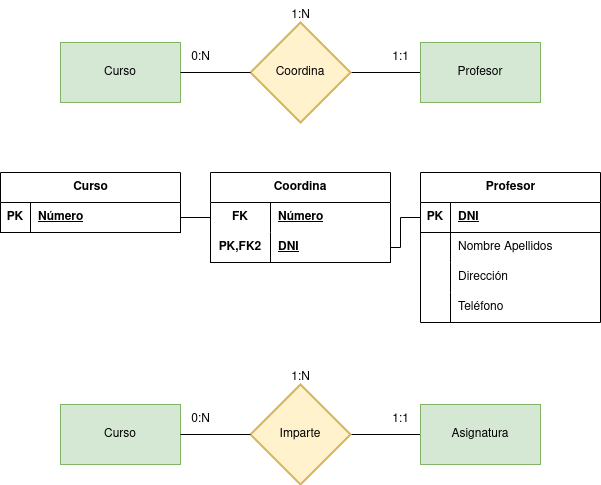

The diagram above was exported from draw.io. Its source (the exported page's mxGraphModel, read from the mxfile embedded in the PNG):
<mxGraphModel dx="1434" dy="795" grid="1" gridSize="10" guides="1" tooltips="1" connect="1" arrows="1" fold="1" page="1" pageScale="1" pageWidth="1169" pageHeight="827" math="0" shadow="0">
  <root>
    <mxCell id="0" />
    <mxCell id="1" parent="0" />
    <mxCell id="tV3pHDgiEt6tuK7pRUrS-3" value="Curso" style="rounded=0;whiteSpace=wrap;html=1;fillColor=#d5e8d4;strokeColor=#82b366;" vertex="1" parent="1">
      <mxGeometry x="120" y="70" width="120" height="60" as="geometry" />
    </mxCell>
    <mxCell id="tV3pHDgiEt6tuK7pRUrS-7" style="edgeStyle=orthogonalEdgeStyle;rounded=0;orthogonalLoop=1;jettySize=auto;html=1;exitX=1;exitY=0.5;exitDx=0;exitDy=0;exitPerimeter=0;entryX=0;entryY=0.5;entryDx=0;entryDy=0;endArrow=none;endFill=0;" edge="1" parent="1" source="tV3pHDgiEt6tuK7pRUrS-4" target="tV3pHDgiEt6tuK7pRUrS-5">
      <mxGeometry relative="1" as="geometry" />
    </mxCell>
    <mxCell id="tV3pHDgiEt6tuK7pRUrS-4" value="Coordina" style="strokeWidth=2;html=1;shape=mxgraph.flowchart.decision;whiteSpace=wrap;fillColor=#fff2cc;strokeColor=#d6b656;" vertex="1" parent="1">
      <mxGeometry x="310" y="50" width="100" height="100" as="geometry" />
    </mxCell>
    <mxCell id="tV3pHDgiEt6tuK7pRUrS-5" value="Profesor" style="rounded=0;whiteSpace=wrap;html=1;fillColor=#d5e8d4;strokeColor=#82b366;" vertex="1" parent="1">
      <mxGeometry x="480" y="70" width="120" height="60" as="geometry" />
    </mxCell>
    <mxCell id="tV3pHDgiEt6tuK7pRUrS-6" style="rounded=0;orthogonalLoop=1;jettySize=auto;html=1;exitX=1;exitY=0.5;exitDx=0;exitDy=0;entryX=0;entryY=0.5;entryDx=0;entryDy=0;entryPerimeter=0;endArrow=none;endFill=0;" edge="1" parent="1" source="tV3pHDgiEt6tuK7pRUrS-3" target="tV3pHDgiEt6tuK7pRUrS-4">
      <mxGeometry relative="1" as="geometry" />
    </mxCell>
    <mxCell id="tV3pHDgiEt6tuK7pRUrS-8" value="0:N" style="text;html=1;align=center;verticalAlign=middle;resizable=0;points=[];autosize=1;strokeColor=none;fillColor=none;" vertex="1" parent="1">
      <mxGeometry x="240" y="70" width="40" height="30" as="geometry" />
    </mxCell>
    <mxCell id="tV3pHDgiEt6tuK7pRUrS-10" value="1:1" style="text;html=1;align=center;verticalAlign=middle;resizable=0;points=[];autosize=1;strokeColor=none;fillColor=none;" vertex="1" parent="1">
      <mxGeometry x="440" y="70" width="40" height="30" as="geometry" />
    </mxCell>
    <mxCell id="tV3pHDgiEt6tuK7pRUrS-11" value="1:N" style="text;html=1;align=center;verticalAlign=middle;resizable=0;points=[];autosize=1;strokeColor=none;fillColor=none;" vertex="1" parent="1">
      <mxGeometry x="340" y="28" width="40" height="30" as="geometry" />
    </mxCell>
    <mxCell id="tV3pHDgiEt6tuK7pRUrS-12" value="Curso" style="shape=table;startSize=30;container=1;collapsible=1;childLayout=tableLayout;fixedRows=1;rowLines=0;fontStyle=1;align=center;resizeLast=1;html=1;" vertex="1" parent="1">
      <mxGeometry x="60" y="200" width="180" height="60" as="geometry" />
    </mxCell>
    <mxCell id="tV3pHDgiEt6tuK7pRUrS-13" value="" style="shape=tableRow;horizontal=0;startSize=0;swimlaneHead=0;swimlaneBody=0;fillColor=none;collapsible=0;dropTarget=0;points=[[0,0.5],[1,0.5]];portConstraint=eastwest;top=0;left=0;right=0;bottom=1;" vertex="1" parent="tV3pHDgiEt6tuK7pRUrS-12">
      <mxGeometry y="30" width="180" height="30" as="geometry" />
    </mxCell>
    <mxCell id="tV3pHDgiEt6tuK7pRUrS-14" value="PK" style="shape=partialRectangle;connectable=0;fillColor=none;top=0;left=0;bottom=0;right=0;fontStyle=1;overflow=hidden;whiteSpace=wrap;html=1;" vertex="1" parent="tV3pHDgiEt6tuK7pRUrS-13">
      <mxGeometry width="30" height="30" as="geometry">
        <mxRectangle width="30" height="30" as="alternateBounds" />
      </mxGeometry>
    </mxCell>
    <mxCell id="tV3pHDgiEt6tuK7pRUrS-15" value="Número" style="shape=partialRectangle;connectable=0;fillColor=none;top=0;left=0;bottom=0;right=0;align=left;spacingLeft=6;fontStyle=5;overflow=hidden;whiteSpace=wrap;html=1;" vertex="1" parent="tV3pHDgiEt6tuK7pRUrS-13">
      <mxGeometry x="30" width="150" height="30" as="geometry">
        <mxRectangle width="150" height="30" as="alternateBounds" />
      </mxGeometry>
    </mxCell>
    <mxCell id="tV3pHDgiEt6tuK7pRUrS-25" value="Profesor" style="shape=table;startSize=30;container=1;collapsible=1;childLayout=tableLayout;fixedRows=1;rowLines=0;fontStyle=1;align=center;resizeLast=1;html=1;" vertex="1" parent="1">
      <mxGeometry x="480" y="200" width="180" height="150" as="geometry" />
    </mxCell>
    <mxCell id="tV3pHDgiEt6tuK7pRUrS-26" value="" style="shape=tableRow;horizontal=0;startSize=0;swimlaneHead=0;swimlaneBody=0;fillColor=none;collapsible=0;dropTarget=0;points=[[0,0.5],[1,0.5]];portConstraint=eastwest;top=0;left=0;right=0;bottom=1;" vertex="1" parent="tV3pHDgiEt6tuK7pRUrS-25">
      <mxGeometry y="30" width="180" height="30" as="geometry" />
    </mxCell>
    <mxCell id="tV3pHDgiEt6tuK7pRUrS-27" value="PK" style="shape=partialRectangle;connectable=0;fillColor=none;top=0;left=0;bottom=0;right=0;fontStyle=1;overflow=hidden;whiteSpace=wrap;html=1;" vertex="1" parent="tV3pHDgiEt6tuK7pRUrS-26">
      <mxGeometry width="30" height="30" as="geometry">
        <mxRectangle width="30" height="30" as="alternateBounds" />
      </mxGeometry>
    </mxCell>
    <mxCell id="tV3pHDgiEt6tuK7pRUrS-28" value="DNI" style="shape=partialRectangle;connectable=0;fillColor=none;top=0;left=0;bottom=0;right=0;align=left;spacingLeft=6;fontStyle=5;overflow=hidden;whiteSpace=wrap;html=1;" vertex="1" parent="tV3pHDgiEt6tuK7pRUrS-26">
      <mxGeometry x="30" width="150" height="30" as="geometry">
        <mxRectangle width="150" height="30" as="alternateBounds" />
      </mxGeometry>
    </mxCell>
    <mxCell id="tV3pHDgiEt6tuK7pRUrS-29" value="" style="shape=tableRow;horizontal=0;startSize=0;swimlaneHead=0;swimlaneBody=0;fillColor=none;collapsible=0;dropTarget=0;points=[[0,0.5],[1,0.5]];portConstraint=eastwest;top=0;left=0;right=0;bottom=0;" vertex="1" parent="tV3pHDgiEt6tuK7pRUrS-25">
      <mxGeometry y="60" width="180" height="30" as="geometry" />
    </mxCell>
    <mxCell id="tV3pHDgiEt6tuK7pRUrS-30" value="" style="shape=partialRectangle;connectable=0;fillColor=none;top=0;left=0;bottom=0;right=0;editable=1;overflow=hidden;whiteSpace=wrap;html=1;" vertex="1" parent="tV3pHDgiEt6tuK7pRUrS-29">
      <mxGeometry width="30" height="30" as="geometry">
        <mxRectangle width="30" height="30" as="alternateBounds" />
      </mxGeometry>
    </mxCell>
    <mxCell id="tV3pHDgiEt6tuK7pRUrS-31" value="Nombre Apellidos" style="shape=partialRectangle;connectable=0;fillColor=none;top=0;left=0;bottom=0;right=0;align=left;spacingLeft=6;overflow=hidden;whiteSpace=wrap;html=1;" vertex="1" parent="tV3pHDgiEt6tuK7pRUrS-29">
      <mxGeometry x="30" width="150" height="30" as="geometry">
        <mxRectangle width="150" height="30" as="alternateBounds" />
      </mxGeometry>
    </mxCell>
    <mxCell id="tV3pHDgiEt6tuK7pRUrS-32" value="" style="shape=tableRow;horizontal=0;startSize=0;swimlaneHead=0;swimlaneBody=0;fillColor=none;collapsible=0;dropTarget=0;points=[[0,0.5],[1,0.5]];portConstraint=eastwest;top=0;left=0;right=0;bottom=0;" vertex="1" parent="tV3pHDgiEt6tuK7pRUrS-25">
      <mxGeometry y="90" width="180" height="30" as="geometry" />
    </mxCell>
    <mxCell id="tV3pHDgiEt6tuK7pRUrS-33" value="" style="shape=partialRectangle;connectable=0;fillColor=none;top=0;left=0;bottom=0;right=0;editable=1;overflow=hidden;whiteSpace=wrap;html=1;" vertex="1" parent="tV3pHDgiEt6tuK7pRUrS-32">
      <mxGeometry width="30" height="30" as="geometry">
        <mxRectangle width="30" height="30" as="alternateBounds" />
      </mxGeometry>
    </mxCell>
    <mxCell id="tV3pHDgiEt6tuK7pRUrS-34" value="Dirección" style="shape=partialRectangle;connectable=0;fillColor=none;top=0;left=0;bottom=0;right=0;align=left;spacingLeft=6;overflow=hidden;whiteSpace=wrap;html=1;" vertex="1" parent="tV3pHDgiEt6tuK7pRUrS-32">
      <mxGeometry x="30" width="150" height="30" as="geometry">
        <mxRectangle width="150" height="30" as="alternateBounds" />
      </mxGeometry>
    </mxCell>
    <mxCell id="tV3pHDgiEt6tuK7pRUrS-35" value="" style="shape=tableRow;horizontal=0;startSize=0;swimlaneHead=0;swimlaneBody=0;fillColor=none;collapsible=0;dropTarget=0;points=[[0,0.5],[1,0.5]];portConstraint=eastwest;top=0;left=0;right=0;bottom=0;" vertex="1" parent="tV3pHDgiEt6tuK7pRUrS-25">
      <mxGeometry y="120" width="180" height="30" as="geometry" />
    </mxCell>
    <mxCell id="tV3pHDgiEt6tuK7pRUrS-36" value="" style="shape=partialRectangle;connectable=0;fillColor=none;top=0;left=0;bottom=0;right=0;editable=1;overflow=hidden;whiteSpace=wrap;html=1;" vertex="1" parent="tV3pHDgiEt6tuK7pRUrS-35">
      <mxGeometry width="30" height="30" as="geometry">
        <mxRectangle width="30" height="30" as="alternateBounds" />
      </mxGeometry>
    </mxCell>
    <mxCell id="tV3pHDgiEt6tuK7pRUrS-37" value="Teléfono" style="shape=partialRectangle;connectable=0;fillColor=none;top=0;left=0;bottom=0;right=0;align=left;spacingLeft=6;overflow=hidden;whiteSpace=wrap;html=1;" vertex="1" parent="tV3pHDgiEt6tuK7pRUrS-35">
      <mxGeometry x="30" width="150" height="30" as="geometry">
        <mxRectangle width="150" height="30" as="alternateBounds" />
      </mxGeometry>
    </mxCell>
    <mxCell id="tV3pHDgiEt6tuK7pRUrS-38" value="Coordina" style="shape=table;startSize=30;container=1;collapsible=1;childLayout=tableLayout;fixedRows=1;rowLines=0;fontStyle=1;align=center;resizeLast=1;html=1;whiteSpace=wrap;" vertex="1" parent="1">
      <mxGeometry x="270" y="200" width="180" height="90" as="geometry" />
    </mxCell>
    <mxCell id="tV3pHDgiEt6tuK7pRUrS-39" value="" style="shape=tableRow;horizontal=0;startSize=0;swimlaneHead=0;swimlaneBody=0;fillColor=none;collapsible=0;dropTarget=0;points=[[0,0.5],[1,0.5]];portConstraint=eastwest;top=0;left=0;right=0;bottom=0;html=1;" vertex="1" parent="tV3pHDgiEt6tuK7pRUrS-38">
      <mxGeometry y="30" width="180" height="30" as="geometry" />
    </mxCell>
    <mxCell id="tV3pHDgiEt6tuK7pRUrS-40" value="FK" style="shape=partialRectangle;connectable=0;fillColor=none;top=0;left=0;bottom=0;right=0;fontStyle=1;overflow=hidden;html=1;whiteSpace=wrap;" vertex="1" parent="tV3pHDgiEt6tuK7pRUrS-39">
      <mxGeometry width="60" height="30" as="geometry">
        <mxRectangle width="60" height="30" as="alternateBounds" />
      </mxGeometry>
    </mxCell>
    <mxCell id="tV3pHDgiEt6tuK7pRUrS-41" value="Número" style="shape=partialRectangle;connectable=0;fillColor=none;top=0;left=0;bottom=0;right=0;align=left;spacingLeft=6;fontStyle=5;overflow=hidden;html=1;whiteSpace=wrap;" vertex="1" parent="tV3pHDgiEt6tuK7pRUrS-39">
      <mxGeometry x="60" width="120" height="30" as="geometry">
        <mxRectangle width="120" height="30" as="alternateBounds" />
      </mxGeometry>
    </mxCell>
    <mxCell id="tV3pHDgiEt6tuK7pRUrS-42" value="" style="shape=tableRow;horizontal=0;startSize=0;swimlaneHead=0;swimlaneBody=0;fillColor=none;collapsible=0;dropTarget=0;points=[[0,0.5],[1,0.5]];portConstraint=eastwest;top=0;left=0;right=0;bottom=1;html=1;" vertex="1" parent="tV3pHDgiEt6tuK7pRUrS-38">
      <mxGeometry y="60" width="180" height="30" as="geometry" />
    </mxCell>
    <mxCell id="tV3pHDgiEt6tuK7pRUrS-43" value="PK,FK2" style="shape=partialRectangle;connectable=0;fillColor=none;top=0;left=0;bottom=0;right=0;fontStyle=1;overflow=hidden;html=1;whiteSpace=wrap;" vertex="1" parent="tV3pHDgiEt6tuK7pRUrS-42">
      <mxGeometry width="60" height="30" as="geometry">
        <mxRectangle width="60" height="30" as="alternateBounds" />
      </mxGeometry>
    </mxCell>
    <mxCell id="tV3pHDgiEt6tuK7pRUrS-44" value="DNI" style="shape=partialRectangle;connectable=0;fillColor=none;top=0;left=0;bottom=0;right=0;align=left;spacingLeft=6;fontStyle=5;overflow=hidden;html=1;whiteSpace=wrap;" vertex="1" parent="tV3pHDgiEt6tuK7pRUrS-42">
      <mxGeometry x="60" width="120" height="30" as="geometry">
        <mxRectangle width="120" height="30" as="alternateBounds" />
      </mxGeometry>
    </mxCell>
    <mxCell id="tV3pHDgiEt6tuK7pRUrS-51" style="edgeStyle=orthogonalEdgeStyle;rounded=0;orthogonalLoop=1;jettySize=auto;html=1;exitX=1;exitY=0.5;exitDx=0;exitDy=0;entryX=0;entryY=0.5;entryDx=0;entryDy=0;endArrow=none;endFill=0;" edge="1" parent="1" source="tV3pHDgiEt6tuK7pRUrS-13" target="tV3pHDgiEt6tuK7pRUrS-39">
      <mxGeometry relative="1" as="geometry" />
    </mxCell>
    <mxCell id="tV3pHDgiEt6tuK7pRUrS-52" style="edgeStyle=orthogonalEdgeStyle;rounded=0;orthogonalLoop=1;jettySize=auto;html=1;exitX=0;exitY=0.5;exitDx=0;exitDy=0;entryX=1;entryY=0.5;entryDx=0;entryDy=0;endArrow=none;endFill=0;" edge="1" parent="1" source="tV3pHDgiEt6tuK7pRUrS-26" target="tV3pHDgiEt6tuK7pRUrS-42">
      <mxGeometry relative="1" as="geometry" />
    </mxCell>
    <mxCell id="tV3pHDgiEt6tuK7pRUrS-62" value="Curso" style="rounded=0;whiteSpace=wrap;html=1;fillColor=#d5e8d4;strokeColor=#82b366;" vertex="1" parent="1">
      <mxGeometry x="120" y="432" width="120" height="60" as="geometry" />
    </mxCell>
    <mxCell id="tV3pHDgiEt6tuK7pRUrS-63" style="edgeStyle=orthogonalEdgeStyle;rounded=0;orthogonalLoop=1;jettySize=auto;html=1;exitX=1;exitY=0.5;exitDx=0;exitDy=0;exitPerimeter=0;entryX=0;entryY=0.5;entryDx=0;entryDy=0;endArrow=none;endFill=0;" edge="1" source="tV3pHDgiEt6tuK7pRUrS-64" target="tV3pHDgiEt6tuK7pRUrS-65" parent="1">
      <mxGeometry relative="1" as="geometry" />
    </mxCell>
    <mxCell id="tV3pHDgiEt6tuK7pRUrS-64" value="Imparte" style="strokeWidth=2;html=1;shape=mxgraph.flowchart.decision;whiteSpace=wrap;fillColor=#fff2cc;strokeColor=#d6b656;" vertex="1" parent="1">
      <mxGeometry x="310" y="412" width="100" height="100" as="geometry" />
    </mxCell>
    <mxCell id="tV3pHDgiEt6tuK7pRUrS-65" value="Asignatura" style="rounded=0;whiteSpace=wrap;html=1;fillColor=#d5e8d4;strokeColor=#82b366;" vertex="1" parent="1">
      <mxGeometry x="480" y="432" width="120" height="60" as="geometry" />
    </mxCell>
    <mxCell id="tV3pHDgiEt6tuK7pRUrS-66" style="rounded=0;orthogonalLoop=1;jettySize=auto;html=1;exitX=1;exitY=0.5;exitDx=0;exitDy=0;entryX=0;entryY=0.5;entryDx=0;entryDy=0;entryPerimeter=0;endArrow=none;endFill=0;" edge="1" source="tV3pHDgiEt6tuK7pRUrS-62" target="tV3pHDgiEt6tuK7pRUrS-64" parent="1">
      <mxGeometry relative="1" as="geometry" />
    </mxCell>
    <mxCell id="tV3pHDgiEt6tuK7pRUrS-67" value="0:N" style="text;html=1;align=center;verticalAlign=middle;resizable=0;points=[];autosize=1;strokeColor=none;fillColor=none;" vertex="1" parent="1">
      <mxGeometry x="240" y="432" width="40" height="30" as="geometry" />
    </mxCell>
    <mxCell id="tV3pHDgiEt6tuK7pRUrS-68" value="1:1" style="text;html=1;align=center;verticalAlign=middle;resizable=0;points=[];autosize=1;strokeColor=none;fillColor=none;" vertex="1" parent="1">
      <mxGeometry x="440" y="432" width="40" height="30" as="geometry" />
    </mxCell>
    <mxCell id="tV3pHDgiEt6tuK7pRUrS-69" value="1:N" style="text;html=1;align=center;verticalAlign=middle;resizable=0;points=[];autosize=1;strokeColor=none;fillColor=none;" vertex="1" parent="1">
      <mxGeometry x="340" y="390" width="40" height="30" as="geometry" />
    </mxCell>
  </root>
</mxGraphModel>